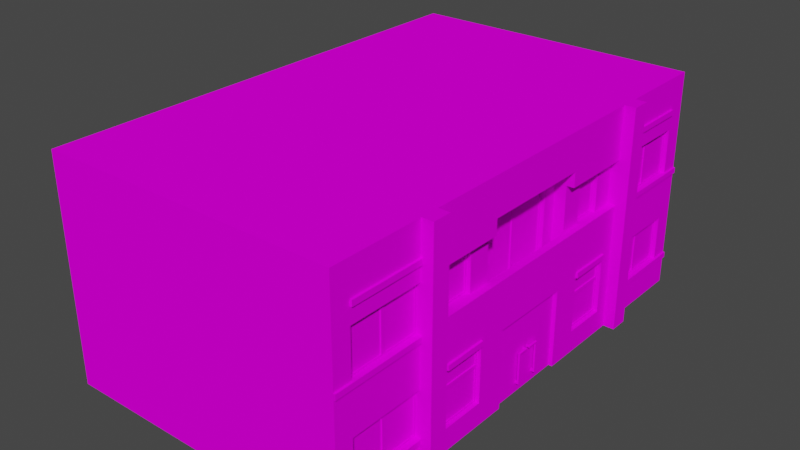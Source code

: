 # Source: house8_3.blend  (saved by Blender 2.92.15; exported with 4.5.12 LTS)
import bpy
from mathutils import Matrix  # noqa: F401  (used for matrix-valued properties, if any)

bpy.ops.wm.read_factory_settings(use_empty=True)
scene = bpy.context.scene
scene.name = 'Scene'

# ---- collections
col_collection = bpy.data.collections.new('Collection'); scene.collection.children.link(col_collection)

# ---- images (referenced by path relative to the original .blend; pixels are not part of the script)
import os
ASSET_DIR = os.environ.get("B2B_ASSET_DIR", "")  # directory of the original .blend (textures are referenced by path, not embedded)
HERE = os.path.dirname(os.path.abspath(__file__))  # packed textures are extracted next to this script under _unpacked/

def load_image(name, relpath, width, height, colorspace="sRGB"):
    """Load a texture the original file referenced (path relative to the .blend, or extracted next to this script)."""
    p = next((c for c in (os.path.join(HERE, relpath), os.path.join(ASSET_DIR, relpath)) if relpath and os.path.exists(c)), "")
    if p:
        img = bpy.data.images.load(p, check_existing=True)
        img.name = name
    else:  # same state as the original file: an image datablock whose file is absent (Cycles renders it pink)
        img = bpy.data.images.new(name, width, height)
        img.source = "FILE"
        img.filepath = "//" + (relpath or name)
    img.colorspace_settings.name = colorspace
    return img
img_miamiatlas_png_002 = load_image('MiamiAtlas.png.002', 'MiamiAtlas.png', 1024, 1024, 'sRGB')

# ---- materials (node trees are filled in below, after node groups)
mat_material = bpy.data.materials.new('Material')
mat_material.alpha_threshold = 0.0
mat_material.use_transparent_shadow = False
mat_material.line_color = (0.0, 0.0, 0.0, 1.0)
mat_house8 = bpy.data.materials.new('house8')
mat_house8.use_backface_culling = True
mat_house8.use_transparent_shadow = False

# ---- material node trees
mat_material.use_nodes = True; mat_material.node_tree.nodes.clear()
_N = mat_material.node_tree.nodes; _L = mat_material.node_tree.links
n0 = _N.new('ShaderNodeOutputMaterial'); n0.name = 'Material Output'; n0.location = (300, 300)
n1 = _N.new('ShaderNodeBsdfPrincipled'); n1.name = 'Principled BSDF'; n1.location = (10, 300)
n1.distribution = 'GGX'
n1.subsurface_method = 'BURLEY'
n1.inputs[2].default_value = 0.4
n1.inputs[3].default_value = 1.45
n1.inputs[13].default_value = 0.0
n1.inputs[27].default_value = (0.0, 0.0, 0.0, 1.0)
n1.inputs[28].default_value = 1.0
_L.new(n1.outputs[0], n0.inputs[0])
n0.is_active_output = True
mat_house8.use_nodes = True; mat_house8.node_tree.nodes.clear()
_N = mat_house8.node_tree.nodes; _L = mat_house8.node_tree.links
n0 = _N.new('ShaderNodeBsdfPrincipled'); n0.name = 'Principled BSDF'; n0.location = (10, 300)
n0.distribution = 'GGX'
n0.subsurface_method = 'BURLEY'
n0.inputs[3].default_value = 1.45
n0.inputs[13].default_value = 0.0
n0.inputs[27].default_value = (0.0, 0.0, 0.0, 1.0)
n0.inputs[28].default_value = 1.0
n1 = _N.new('ShaderNodeOutputMaterial'); n1.name = 'Material Output'; n1.location = (300, 300)
n2 = _N.new('ShaderNodeTexImage'); n2.name = 'Image Texture'; n2.location = (-355, 229)
n2.image = img_miamiatlas_png_002
_L.new(n0.outputs[0], n1.inputs[0])
_L.new(n2.outputs[0], n0.inputs[0])
n1.is_active_output = True

# ---- world
world_world = bpy.data.worlds.new('World'); scene.world = world_world
world_world.use_nodes = True; world_world.node_tree.nodes.clear()
_N = world_world.node_tree.nodes; _L = world_world.node_tree.links
n0 = _N.new('ShaderNodeOutputWorld'); n0.name = 'World Output'; n0.location = (300, 300)
n1 = _N.new('ShaderNodeBackground'); n1.name = 'Background'; n1.location = (10, 300)
n1.inputs[0].default_value = (0.05088, 0.05088, 0.05088, 1.0)
_L.new(n1.outputs[0], n0.inputs[0])
n0.is_active_output = True
world_world.color = (0.05088, 0.05088, 0.05088)
world_world.use_sun_shadow = False
world_world.sun_shadow_jitter_overblur = 0.0

# ---- meshes
me_cube = bpy.data.meshes.new('Cube')
me_cube.from_pydata([(-2.972e-07, 3.4, 2.5), (-1.146e-14, 1.311e-07, 3.0), (-2.972e-07, 3.4, 0.5), (0.0, 0.0, 0.0), (8.0, 2.5, 3.0), (8.0, 8.305e-07, 3.0), (8.0, 2.5, -1.093e-07), (8.0, 6.994e-07, 0.0), (-1.911e-14, 2.186e-07, 5.0), (8.0, 9.179e-07, 5.0), (-1.836e-07, 2.1, 4.6), (8.0, 2.5, 5.0), (-3.057e-14, 3.497e-07, 8.0), (8.0, 1.049e-06, 8.0), (-1.836e-07, 2.1, 8.4), (8.0, 2.5, 8.0), (-3.821e-14, 4.371e-07, 10.0), (8.0, 1.136e-06, 10.0), (-2.972e-07, 3.4, 10.5), (8.0, 2.5, 10.0), (-4.968e-14, 5.682e-07, 13.0), (8.0, 1.268e-06, 13.0), (-2.972e-07, 3.4, 12.5), (8.0, 2.5, 13.0), (-4.021e-07, 4.6, 0.5), (8.0, 5.0, -2.186e-07), (-4.021e-07, 4.6, 2.5), (8.0, 5.0, 3.0), (8.0, 5.0, 5.0), (8.0, 5.0, 8.0), (8.0, 5.0, 10.0), (-4.021e-07, 4.6, 10.5), (8.0, 5.0, 13.0), (-4.021e-07, 4.6, 12.5), (-5.245e-07, 6.0, -2.623e-07), (8.0, 6.0, -2.623e-07), (-5.245e-07, 6.0, 3.0), (8.0, 6.0, 3.0), (8.0, 6.0, 5.0), (-5.245e-07, 6.0, 5.0), (8.0, 6.0, 8.0), (-5.245e-07, 6.0, 8.0), (8.0, 6.0, 10.0), (-5.245e-07, 6.0, 10.0), (8.0, 6.0, 13.0), (-5.245e-07, 6.0, 13.0), (-9.553e-15, 1.093e-07, 2.5), (-5.245e-07, 6.0, 2.5), (-1.146e-14, 1.311e-07, 3.0), (-5.245e-07, 6.0, 3.0), (-0.3, 8.305e-08, 2.5), (-0.3, 6.0, 2.5), (-0.3, 1.049e-07, 3.0), (-0.3, 6.0, 3.0), (-3.821e-14, 4.371e-07, 10.0), (-5.245e-07, 6.0, 10.0), (-4.012e-14, 4.59e-07, 10.5), (-5.245e-07, 6.0, 10.5), (-0.3, 4.109e-07, 10.0), (-0.3, 6.0, 10.0), (-0.3, 4.327e-07, 10.5), (-0.3, 6.0, 10.5), (-1.836e-07, 2.1, 2.5), (-1.836e-07, 2.1, 0.5), (-4.371e-07, 5.0, -2.186e-07), (-1.836e-07, 2.1, 3.4), (-2.186e-07, 2.5, -1.093e-07), (-7.868e-08, 0.9, 2.5), (-7.868e-08, 0.9, 0.5), (-1.836e-07, 2.1, 10.5), (-1.836e-07, 2.1, 12.5), (-4.371e-07, 5.0, 13.0), (-1.836e-07, 2.1, 9.6), (-2.186e-07, 2.5, 13.0), (-7.868e-08, 0.9, 10.5), (-7.868e-08, 0.9, 12.5), (-5.245e-08, 0.6, 8.4), (-5.245e-08, 0.6, 9.6), (-5.245e-08, 0.6, 3.4), (-5.245e-08, 0.6, 4.6), (-2.186e-07, 2.5, 3.0), (-1.836e-07, 2.1, 5.4), (-4.371e-07, 5.0, 3.0), (-4.371e-07, 5.0, 5.0), (-1.836e-07, 2.1, 7.6), (-2.186e-07, 2.5, 10.0), (-4.371e-07, 5.0, 8.0), (-4.371e-07, 5.0, 10.0), (0.5, 2.9, 5.4), (0.5, 2.9, 7.6), (0.5, 4.6, 5.4), (0.5, 4.6, 7.6), (-2.186e-07, 2.5, 5.0), (-2.186e-07, 2.5, 8.0), (-1.803e-14, 2.062e-07, 5.4), (-2.644e-14, 3.024e-07, 7.6), (0.2, 2.5, 3.0), (0.2, 2.5, 5.0), (0.2, 5.0, 3.0), (0.2, 5.0, 5.0), (0.2, 2.5, 8.0), (0.2, 2.5, 10.0), (0.2, 5.0, 8.0), (0.2, 5.0, 10.0), (0.2, 3.4, 3.6), (0.2, 3.4, 4.4), (0.2, 4.6, 3.6), (0.2, 4.6, 4.4), (0.2, 3.4, 8.6), (0.2, 3.4, 9.4), (0.2, 4.6, 8.6), (0.2, 4.6, 9.4), (0.2, 3.4, 3.0), (0.2, 3.4, 10.0), (-2.186e-07, 2.5, 3.0), (-2.972e-07, 3.4, 3.0), (-2.186e-07, 2.5, 10.0), (-2.972e-07, 3.4, 10.0), (-2.186e-07, 2.5, 8.0), (0.2, 2.5, 8.0), (-4.021e-07, 4.6, 3.0), (-4.371e-07, 5.0, 3.0), (-4.021e-07, 4.6, 5.0), (-4.371e-07, 5.0, 5.0), (-4.021e-07, 4.6, 8.0), (-4.371e-07, 5.0, 8.0), (-4.021e-07, 4.6, 10.0), (-4.371e-07, 5.0, 10.0), (0.2, 4.6, 3.0), (0.2, 4.6, 5.0), (0.2, 5.0, 5.0), (0.2, 4.6, 8.0), (0.2, 5.0, 8.0), (0.2, 4.6, 10.0), (0.1, 0.95, 0.55), (0.5, 2.5, 5.0), (0.5, 2.5, 8.0), (0.5, 5.0, 5.0), (0.5, 5.0, 8.0), (0.1, 0.95, 2.45), (0.1, 0.65, 4.55), (0.1, 0.65, 3.45), (0.1, 3.111e-07, 7.6), (0.1, 2.15e-07, 5.4), (0.1, 0.65, 9.55), (0.1, 0.65, 8.45), (0.1, 0.95, 10.55), (0.1, 0.95, 12.45), (0.1, 3.45, 2.45), (0.1, 3.45, 0.55), (0.1, 4.55, 2.45), (0.1, 4.55, 0.55), (0.1, 2.05, 2.45), (0.1, 2.05, 0.55), (0.1, 3.45, 10.55), (0.1, 3.45, 12.45), (0.1, 4.55, 10.55), (0.1, 4.55, 12.45), (0.1, 2.05, 10.55), (0.1, 2.05, 12.45), (0.1, 2.05, 8.45), (0.1, 2.05, 9.55), (0.1, 2.05, 3.45), (0.1, 2.05, 4.55), (0.1, 2.1, 5.4), (0.1, 2.1, 7.6), (0.3, 3.45, 3.65), (0.3, 3.45, 4.35), (0.3, 4.55, 3.65), (0.3, 4.55, 4.35), (0.3, 3.45, 8.65), (0.3, 3.45, 9.35), (0.3, 4.55, 8.65), (0.3, 4.55, 9.35), (0.6, 2.95, 5.45), (0.6, 2.95, 7.55), (0.6, 4.55, 5.45), (0.6, 4.55, 7.55), (0.1, 0.9, 0.5), (0.1, 0.9, 2.5), (0.1, 0.6, 4.6), (0.1, 0.6, 3.4), (0.1, 0.6, 9.6), (0.1, 0.6, 8.4), (0.1, 0.9, 10.5), (0.1, 0.9, 12.5), (0.1, 3.4, 2.5), (0.1, 3.4, 0.5), (0.1, 4.6, 2.5), (0.1, 4.6, 0.5), (0.1, 2.1, 2.5), (0.1, 2.1, 0.5), (0.1, 3.4, 10.5), (0.1, 3.4, 12.5), (0.1, 4.6, 10.5), (0.1, 4.6, 12.5), (0.1, 2.1, 10.5), (0.1, 2.1, 12.5), (0.1, 2.1, 8.4), (0.1, 2.1, 9.6), (0.1, 2.1, 3.4), (0.1, 2.1, 4.6), (0.3, 3.4, 3.6), (0.3, 3.4, 4.4), (0.3, 4.6, 3.6), (0.3, 4.6, 4.4), (0.3, 3.4, 8.6), (0.3, 3.4, 9.4), (0.3, 4.6, 8.6), (0.3, 4.6, 9.4), (0.6, 2.9, 5.4), (0.6, 2.9, 7.6), (0.6, 4.6, 5.4), (0.6, 4.6, 7.6), (0.125, 0.95, 0.55), (0.125, 0.95, 2.45), (0.125, 0.65, 4.55), (0.125, 0.65, 3.45), (0.125, 0.65, 9.55), (0.125, 0.65, 8.45), (0.125, 0.95, 10.55), (0.125, 0.95, 12.45), (0.125, 3.45, 2.45), (0.125, 3.45, 0.55), (0.125, 4.55, 2.45), (0.125, 4.55, 0.55), (0.125, 2.05, 2.45), (0.125, 2.05, 0.55), (0.125, 3.45, 10.55), (0.125, 3.45, 12.45), (0.125, 4.55, 10.55), (0.125, 4.55, 12.45), (0.125, 2.05, 10.55), (0.125, 2.05, 12.45), (0.125, 2.05, 8.45), (0.125, 2.05, 9.55), (0.125, 2.05, 3.45), (0.125, 2.05, 4.55), (0.325, 3.45, 3.65), (0.325, 3.45, 4.35), (0.325, 4.55, 3.65), (0.325, 4.55, 4.35), (0.325, 3.45, 8.65), (0.325, 3.45, 9.35), (0.325, 4.55, 8.65), (0.325, 4.55, 9.35), (0.625, 2.95, 5.45), (0.625, 2.95, 7.55), (0.625, 4.55, 5.45), (0.625, 4.55, 7.55), (0.1, 3.111e-07, 7.6), (0.1, 2.15e-07, 5.4), (0.1, 2.1, 5.4), (0.1, 2.1, 7.6), (0.1, 2.631e-07, 6.5), (0.1, 2.1, 6.5), (0.1, 0.5, 7.4), (0.1, 0.5, 6.7), (0.1, 1.9, 7.4), (0.1, 1.9, 6.7), (0.1, 0.5, 6.3), (0.1, 0.5, 5.6), (0.1, 1.9, 5.6), (0.1, 1.9, 6.3), (0.125, 0.95, 1.45), (0.125, 2.05, 1.45), (0.125, 0.95, 1.55), (0.125, 2.05, 1.55), (0.1, 0.95, 1.45), (0.1, 2.05, 1.45), (0.1, 0.95, 1.55), (0.1, 2.05, 1.55), (0.125, 3.45, 1.45), (0.125, 4.55, 1.45), (0.125, 3.45, 1.55), (0.125, 4.55, 1.55), (0.1, 3.45, 1.45), (0.1, 4.55, 1.45), (0.1, 3.45, 1.55), (0.1, 4.55, 1.55), (0.125, 0.95, 11.45), (0.125, 2.05, 11.45), (0.125, 0.95, 11.55), (0.125, 2.05, 11.55), (0.1, 0.95, 11.45), (0.1, 2.05, 11.45), (0.1, 0.95, 11.55), (0.1, 2.05, 11.55), (0.125, 3.45, 11.45), (0.125, 4.55, 11.45), (0.125, 3.45, 11.55), (0.125, 4.55, 11.55), (0.1, 3.45, 11.45), (0.1, 4.55, 11.45), (0.1, 3.45, 11.55), (0.1, 4.55, 11.55), (0.1, 1.5, 3.45), (0.1, 1.5, 4.55), (0.125, 1.5, 3.45), (0.125, 1.5, 4.55), (0.1, 1.6, 3.45), (0.1, 1.6, 4.55), (0.125, 1.6, 3.45), (0.125, 1.6, 4.55), (0.1, 1.5, 8.45), (0.1, 1.5, 9.55), (0.125, 1.5, 8.45), (0.125, 1.5, 9.55), (0.1, 1.6, 8.45), (0.1, 1.6, 9.55), (0.125, 1.6, 8.45), (0.125, 1.6, 9.55), (0.625, 2.95, 6.45), (0.625, 4.55, 6.45), (0.625, 2.95, 6.55), (0.625, 4.55, 6.55), (0.6, 2.95, 6.45), (0.6, 4.55, 6.45), (0.6, 2.95, 6.55), (0.6, 4.55, 6.55), (-2.841e-07, 3.25, -1.421e-07), (-2.972e-07, 3.4, -1.486e-07), (-2.841e-07, 3.25, 2.5), (-2.972e-07, 3.4, 2.5), (-0.05, 3.25, -1.421e-07), (-0.05, 3.4, -1.486e-07), (-0.05, 3.25, 2.5), (-0.05, 3.4, 2.5), (-6.557e-08, 0.75, -3.278e-08), (-7.868e-08, 0.9, -3.934e-08), (-6.557e-08, 0.75, 2.5), (-7.868e-08, 0.9, 2.5), (-0.05, 0.75, -3.278e-08), (-0.05, 0.9, -3.934e-08), (-0.05, 0.75, 2.5), (-0.05, 0.9, 2.5), (-2.841e-07, 3.25, 10.5), (-2.972e-07, 3.4, 10.5), (-2.841e-07, 3.25, 13.0), (-2.972e-07, 3.4, 13.0), (-0.05, 3.25, 10.5), (-0.05, 3.4, 10.5), (-0.05, 3.25, 13.0), (-0.05, 3.4, 13.0), (-6.557e-08, 0.75, 10.5), (-7.868e-08, 0.9, 10.5), (-6.557e-08, 0.75, 13.0), (-7.868e-08, 0.9, 13.0), (-0.05, 0.75, 10.5), (-0.05, 0.9, 10.5), (-0.05, 0.75, 13.0), (-0.05, 0.9, 13.0), (-4.371e-07, 5.0, 0.5), (-4.502e-07, 5.15, 0.5), (-4.371e-07, 5.0, 2.5), (-4.502e-07, 5.15, 2.5), (-0.05, 5.0, 0.5), (-0.05, 5.15, 0.5), (-0.05, 5.0, 2.5), (-0.05, 5.15, 2.5), (-4.371e-07, 5.0, 10.5), (-4.502e-07, 5.15, 10.5), (-4.371e-07, 5.0, 12.5), (-4.502e-07, 5.15, 12.5), (-0.05, 5.0, 10.5), (-0.05, 5.15, 10.5), (-0.05, 5.0, 12.5), (-0.05, 5.15, 12.5), (-1.836e-07, 2.1, 3.4), (-1.967e-07, 2.25, 3.4), (-1.836e-07, 2.1, 4.6), (-1.967e-07, 2.25, 4.6), (-0.05, 2.1, 3.4), (-0.05, 2.25, 3.4), (-0.05, 2.1, 4.6), (-0.05, 2.25, 4.6), (-1.836e-07, 2.1, 8.4), (-1.967e-07, 2.25, 8.4), (-1.836e-07, 2.1, 9.6), (-1.967e-07, 2.25, 9.6), (-0.05, 2.1, 8.4), (-0.05, 2.25, 8.4), (-0.05, 2.1, 9.6), (-0.05, 2.25, 9.6), (0.05, 0.25, 6.15), (0.05, 1.1, 6.15), (0.05, 0.25, 6.2), (0.05, 1.1, 6.2), (-3.303e-08, 0.25, 6.15), (-1.073e-07, 1.1, 6.15), (-3.303e-08, 0.25, 6.2), (-1.073e-07, 1.1, 6.2), (0.05, 1.055, 6.15), (0.05, 1.055, 6.2), (-1.034e-07, 1.055, 6.2), (-1.034e-07, 1.055, 6.15), (0.05, 1.1, 6.45), (-1.073e-07, 1.1, 6.45), (0.05, 1.055, 6.45), (-1.034e-07, 1.055, 6.45), (0.05, 0.3025, 6.2), (-3.762e-08, 0.3025, 6.2), (-3.762e-08, 0.3025, 6.15), (0.05, 0.3025, 6.15), (0.05, 1.1, 6.405), (0.05, 1.055, 6.405), (-1.034e-07, 1.055, 6.405), (-1.073e-07, 1.1, 6.405), (0.1, 0.25, 6.2), (0.1, 0.25, 6.15), (0.1, 0.3025, 6.2), (0.1, 1.1, 6.45), (0.1, 1.055, 6.45), (0.1, 1.1, 6.405), (0.1, 0.3025, 6.15), (0.1, 1.055, 6.405), (0.05, 0.25, 6.849), (0.05, 1.1, 6.849), (0.05, 0.25, 6.799), (0.05, 1.1, 6.799), (-3.303e-08, 0.25, 6.849), (-1.073e-07, 1.1, 6.849), (-3.303e-08, 0.25, 6.799), (-1.073e-07, 1.1, 6.799), (0.05, 1.055, 6.849), (0.05, 1.055, 6.799), (-1.034e-07, 1.055, 6.799), (-1.034e-07, 1.055, 6.849), (0.05, 1.1, 6.549), (-1.073e-07, 1.1, 6.549), (0.05, 1.055, 6.549), (-1.034e-07, 1.055, 6.549), (0.05, 0.3025, 6.799), (-3.762e-08, 0.3025, 6.799), (-3.762e-08, 0.3025, 6.849), (0.05, 0.3025, 6.849), (0.05, 1.1, 6.594), (0.05, 1.055, 6.594), (-1.034e-07, 1.055, 6.594), (-1.073e-07, 1.1, 6.594), (0.1, 0.25, 6.799), (0.1, 0.25, 6.849), (0.1, 0.3025, 6.799), (0.1, 1.1, 6.549), (0.1, 1.055, 6.549), (0.1, 1.1, 6.594), (0.1, 0.3025, 6.849), (0.1, 1.055, 6.594)], [(119, 118)], [(6, 66, 64, 25), (3, 66, 6, 7), (7, 6, 4, 5), (72, 14, 198, 199), (5, 4, 11, 9), (9, 11, 15, 13), (67, 62, 190, 179), (104, 105, 203, 202), (61, 57, 55, 59), (58, 59, 55, 54), (11, 4, 27, 28), (88, 89, 211, 210), (4, 6, 25, 27), (77, 72, 199, 182), (13, 15, 19, 17), (21, 23, 73, 20), (31, 18, 192, 194), (17, 19, 23, 21), (60, 61, 59, 58), (25, 64, 34, 35), (71, 32, 44, 45), (82, 83, 39, 36), (83, 86, 41, 39), (27, 25, 35, 37), (23, 19, 30, 32), (15, 11, 28, 29), (110, 108, 206, 208), (19, 15, 29, 30), (73, 23, 32, 71), (36, 37, 35, 34), (37, 36, 39, 38), (38, 39, 41, 40), (42, 43, 45, 44), (40, 41, 43, 42), (87, 71, 45, 43), (86, 87, 43, 41), (64, 82, 36, 34), (29, 28, 38, 40), (32, 30, 42, 44), (28, 27, 37, 38), (30, 29, 40, 42), (48, 49, 53, 52), (52, 53, 51, 50), (50, 51, 47, 46), (56, 57, 61, 60), (53, 49, 47, 51), (0, 2, 66, 80), (24, 26, 82, 64), (2, 24, 64, 66), (68, 63, 66, 3), (63, 62, 80, 66), (67, 68, 3, 1), (22, 18, 85, 73), (31, 33, 71, 87), (33, 22, 73, 71), (70, 75, 20, 73), (69, 70, 73, 85), (75, 74, 16, 20), (76, 14, 93, 12), (72, 77, 16, 85), (77, 76, 12, 16), (14, 72, 85, 93), (78, 65, 80, 1), (10, 79, 8, 92), (79, 78, 1, 8), (65, 10, 92, 80), (117, 113, 112, 115), (82, 80, 96, 98), (85, 87, 103, 101), (97, 135, 137, 99), (14, 76, 183, 198), (86, 83, 137, 138), (138, 136, 100, 102), (92, 93, 136, 135), (94, 81, 92, 8), (84, 95, 12, 93), (81, 84, 93, 92), (22, 33, 195, 193), (109, 111, 209, 207), (104, 106, 98, 96), (107, 105, 97, 99), (116, 117, 115, 114), (111, 109, 101, 103), (108, 110, 102, 100), (122, 123, 121, 120), (126, 127, 125, 124), (123, 122, 129, 130), (126, 124, 131, 133), (122, 120, 128, 129), (124, 125, 132, 131), (89, 88, 135, 136), (88, 90, 137, 135), (90, 91, 138, 137), (91, 89, 136, 138), (144, 161, 235, 218), (174, 175, 247, 246), (148, 150, 224, 222), (262, 261, 260, 263), (160, 145, 219, 234), (172, 170, 242, 244), (149, 148, 222, 223), (159, 158, 232, 233), (171, 173, 245, 243), (146, 147, 221, 220), (68, 67, 179, 178), (90, 88, 210, 212), (106, 104, 202, 204), (63, 68, 178, 191), (81, 94, 143, 164), (91, 90, 212, 213), (105, 107, 205, 203), (62, 63, 191, 190), (95, 84, 165, 142), (69, 74, 184, 196), (89, 91, 213, 211), (107, 106, 204, 205), (84, 81, 164, 165), (75, 70, 197, 185), (74, 75, 185, 184), (70, 69, 196, 197), (65, 78, 181, 200), (2, 0, 186, 187), (79, 10, 201, 180), (0, 26, 188, 186), (78, 79, 180, 181), (26, 24, 189, 188), (108, 109, 207, 206), (18, 22, 193, 192), (10, 65, 200, 201), (24, 2, 187, 189), (76, 77, 182, 183), (111, 110, 208, 209), (33, 31, 194, 195), (139, 134, 178, 179), (140, 141, 181, 180), (144, 145, 183, 182), (147, 146, 184, 185), (148, 149, 187, 186), (150, 148, 186, 188), (151, 150, 188, 189), (149, 151, 189, 187), (152, 139, 179, 190), (134, 153, 191, 178), (153, 152, 190, 191), (155, 154, 192, 193), (156, 157, 195, 194), (157, 155, 193, 195), (154, 156, 194, 192), (146, 158, 196, 184), (159, 147, 185, 197), (158, 159, 197, 196), (145, 160, 198, 183), (161, 144, 182, 199), (160, 161, 199, 198), (141, 162, 200, 181), (163, 140, 180, 201), (162, 163, 201, 200), (167, 166, 202, 203), (166, 168, 204, 202), (169, 167, 203, 205), (168, 169, 205, 204), (171, 170, 206, 207), (172, 173, 209, 208), (173, 171, 207, 209), (170, 172, 208, 206), (175, 174, 210, 211), (174, 176, 212, 210), (176, 177, 213, 212), (177, 175, 211, 213), (215, 226, 227, 214), (228, 229, 231, 230), (236, 217, 216, 237), (234, 219, 218, 235), (232, 220, 221, 233), (223, 222, 224, 225), (246, 247, 249, 248), (238, 239, 241, 240), (242, 243, 245, 244), (150, 151, 225, 224), (176, 174, 246, 248), (161, 160, 234, 235), (151, 149, 223, 225), (177, 176, 248, 249), (162, 141, 217, 236), (139, 152, 226, 215), (175, 177, 249, 247), (140, 163, 237, 216), (153, 134, 214, 227), (163, 162, 236, 237), (152, 153, 227, 226), (166, 167, 239, 238), (154, 155, 229, 228), (168, 166, 238, 240), (157, 156, 230, 231), (167, 169, 241, 239), (155, 157, 231, 229), (134, 139, 215, 214), (169, 168, 240, 241), (156, 154, 228, 230), (141, 140, 216, 217), (170, 171, 243, 242), (158, 146, 220, 232), (145, 144, 218, 219), (173, 172, 244, 245), (147, 159, 233, 221), (259, 257, 256, 258), (256, 257, 254, 250), (258, 256, 250, 253), (259, 258, 253, 255), (257, 259, 255, 254), (260, 261, 251, 254), (261, 262, 252, 251), (262, 263, 255, 252), (263, 260, 254, 255), (266, 267, 271, 270), (270, 271, 269, 268), (268, 269, 265, 264), (274, 275, 279, 278), (278, 279, 277, 276), (276, 277, 273, 272), (282, 283, 287, 286), (286, 287, 285, 284), (284, 285, 281, 280), (290, 291, 295, 294), (294, 295, 293, 292), (292, 293, 289, 288), (297, 296, 298, 299), (296, 297, 301, 300), (300, 301, 303, 302), (305, 304, 306, 307), (304, 305, 309, 308), (308, 309, 311, 310), (314, 315, 319, 318), (318, 319, 317, 316), (316, 317, 313, 312), (326, 327, 325, 324), (322, 326, 324, 320), (327, 323, 321, 325), (325, 321, 320, 324), (334, 335, 333, 332), (330, 334, 332, 328), (335, 331, 329, 333), (333, 329, 328, 332), (342, 343, 341, 340), (338, 342, 340, 336), (343, 339, 337, 341), (350, 351, 349, 348), (346, 350, 348, 344), (351, 347, 345, 349), (342, 338, 339, 343), (350, 346, 347, 351), (358, 359, 357, 356), (354, 358, 356, 352), (359, 355, 353, 357), (357, 353, 352, 356), (366, 367, 365, 364), (362, 366, 364, 360), (367, 363, 361, 365), (366, 362, 363, 367), (374, 375, 373, 372), (370, 374, 372, 368), (375, 371, 369, 373), (374, 370, 371, 375), (373, 369, 368, 372), (382, 383, 381, 380), (378, 382, 380, 376), (383, 379, 377, 381), (382, 378, 379, 383), (381, 377, 376, 380), (392, 385, 387, 393), (403, 400, 410, 414), (394, 391, 389, 395), (395, 389, 385, 392), (386, 390, 388, 384), (391, 387, 385, 389), (402, 395, 392, 403), (401, 394, 395, 402), (400, 393, 394, 401), (403, 392, 393, 400), (398, 396, 397, 399), (406, 405, 398, 399), (404, 407, 397, 396), (407, 406, 399, 397), (405, 404, 413, 415), (386, 400, 401, 390), (390, 401, 402, 388), (388, 402, 403, 384), (391, 394, 406, 407), (387, 391, 407, 404), (394, 393, 405, 406), (393, 387, 404, 405), (396, 398, 412, 411), (398, 405, 415, 412), (404, 396, 411, 413), (386, 384, 409, 408), (384, 403, 414, 409), (400, 386, 408, 410), (424, 425, 419, 417), (435, 446, 442, 432), (426, 427, 421, 423), (427, 424, 417, 421), (418, 416, 420, 422), (423, 421, 417, 419), (434, 435, 424, 427), (433, 434, 427, 426), (432, 433, 426, 425), (435, 432, 425, 424), (430, 431, 429, 428), (438, 431, 430, 437), (436, 428, 429, 439), (439, 429, 431, 438), (437, 447, 445, 436), (418, 422, 433, 432), (422, 420, 434, 433), (420, 416, 435, 434), (423, 439, 438, 426), (419, 436, 439, 423), (426, 438, 437, 425), (425, 437, 436, 419), (428, 443, 444, 430), (430, 444, 447, 437), (436, 445, 443, 428), (418, 440, 441, 416), (416, 441, 446, 435), (432, 442, 440, 418)])
me_cube.polygons.foreach_set('material_index', [1, 1, 1, 1, 1, 1, 1, 1, 1, 1, 1, 1, 1, 1, 1, 1, 1, 1, 1, 1, 1, 1, 1, 1, 1, 1, 1, 1, 1, 1, 1, 1, 1, 1, 1, 1, 1, 1, 1, 1, 1, 1, 1, 1, 1, 1, 1, 1, 1, 1, 1, 1, 1, 1, 1, 1, 1, 1, 1, 1, 1, 1, 1, 1, 1, 1, 1, 1, 1, 1, 1, 1, 1, 1, 1, 1, 1, 1, 1, 1, 1, 1, 1, 1, 1, 1, 1, 1, 1, 1, 1, 1, 1, 1, 1, 1, 1, 1, 1, 1, 1, 1, 1, 1, 1, 1, 1, 1, 1, 1, 1, 1, 1, 1, 1, 1, 1, 1, 1, 1, 1, 1, 1, 1, 1, 1, 1, 1, 1, 1, 1, 1, 1, 1, 1, 1, 1, 1, 1, 1, 1, 1, 1, 1, 1, 1, 1, 1, 1, 1, 1, 1, 1, 1, 1, 1, 1, 1, 1, 1, 1, 1, 1, 1, 1, 1, 1, 1, 1, 1, 1, 1, 1, 1, 1, 1, 1, 1, 1, 1, 1, 1, 1, 1, 1, 1, 1, 1, 1, 1, 1, 1, 1, 1, 1, 1, 1, 1, 1, 1, 1, 1, 1, 1, 1, 1, 1, 1, 1, 1, 1, 1, 1, 1, 1, 1, 1, 1, 1, 1, 1, 1, 1, 1, 1, 1, 1, 1, 1, 1, 1, 1, 1, 1, 1, 1, 1, 1, 1, 1, 1, 1, 1, 1, 1, 1, 1, 1, 1, 1, 1, 1, 1, 1, 1, 1, 1, 1, 1, 1, 1, 1, 1, 1, 1, 1, 1, 1, 1, 1, 1, 1, 1, 1, 1, 1, 1, 1, 1, 1, 1, 1, 1, 1, 1, 1, 1, 1, 1, 1, 1, 1, 1, 1, 1, 1, 1, 1, 1, 1, 1, 1, 1, 1, 1, 1, 1, 1, 1, 1, 1, 1, 1, 1, 1, 1, 1, 1, 1, 1, 1, 1, 1, 1, 1])
_uv = me_cube.uv_layers.new(name='UVMap')
_uv.uv.foreach_set('vector', [0.09373, 0.3092, 0.09373, 0.3393, 0.08435, 0.3393, 0.08435, 0.3092, 0.1031, 0.3393, 0.09373, 0.3393, 0.09373, 0.3092, 0.1031, 0.3092, 0.05807, 0.328, 0.04869, 0.328, 0.04869, 0.3167, 0.05807, 0.3167, 0.07084, 0.3374, 0.07084, 0.3419, 0.07046, 0.3419, 0.07046, 0.3374, 0.05807, 0.3167, 0.04869, 0.3167, 0.04869, 0.3092, 0.05807, 0.3092, 0.05807, 0.3092, 0.04869, 0.3092, 0.04869, 0.298, 0.05807, 0.298, 0.07647, 0.3374, 0.07647, 0.3419, 0.07609, 0.3419, 0.07609, 0.3374, 0.04644, 0.3423, 0.04644, 0.3393, 0.04681, 0.3393, 0.04681, 0.3423, 0.06404, 0.6844, 0.06516, 0.6844, 0.06516, 0.6862, 0.06404, 0.6862, 0.1012, 0.6525, 0.1012, 0.675, 0.1001, 0.675, 0.1001, 0.6525, 0.04869, 0.3092, 0.04869, 0.3167, 0.0393, 0.3167, 0.0393, 0.3092, 0.07309, 0.3438, 0.07309, 0.3355, 0.07346, 0.3355, 0.07346, 0.3438, 0.04869, 0.3167, 0.04869, 0.328, 0.0393, 0.328, 0.0393, 0.3167, 0.06445, 0.3374, 0.06445, 0.343, 0.06408, 0.343, 0.06408, 0.3374, 0.05807, 0.298, 0.04869, 0.298, 0.04869, 0.2905, 0.05807, 0.2905, 0.1031, 0.3092, 0.09373, 0.3092, 0.09373, 0.2792, 0.1031, 0.2792, 0.07834, 0.3419, 0.07834, 0.3374, 0.07872, 0.3374, 0.07872, 0.3419, 0.05807, 0.2905, 0.04869, 0.2905, 0.04869, 0.2792, 0.05807, 0.2792, 0.1001, 0.6525, 0.1001, 0.675, 0.0982, 0.675, 0.0982, 0.6525, 0.08435, 0.3092, 0.08435, 0.3393, 0.0806, 0.3393, 0.0806, 0.3092, 0.08435, 0.2792, 0.08435, 0.3092, 0.0806, 0.3092, 0.0806, 0.2792, 0.06183, 0.2905, 0.06183, 0.298, 0.05807, 0.298, 0.05807, 0.2905, 0.06183, 0.298, 0.06183, 0.3092, 0.05807, 0.3092, 0.05807, 0.298, 0.0393, 0.3167, 0.0393, 0.328, 0.03555, 0.328, 0.03555, 0.3167, 0.04869, 0.2792, 0.04869, 0.2905, 0.0393, 0.2905, 0.0393, 0.2792, 0.04869, 0.298, 0.04869, 0.3092, 0.0393, 0.3092, 0.0393, 0.298, 0.07121, 0.3419, 0.07121, 0.3374, 0.07159, 0.3374, 0.07159, 0.3419, 0.04869, 0.2905, 0.04869, 0.298, 0.0393, 0.298, 0.0393, 0.2905, 0.09373, 0.2792, 0.09373, 0.3092, 0.08435, 0.3092, 0.08435, 0.2792, 0.8837, 0.8798, 0.9952, 0.8798, 0.9952, 0.9913, 0.8837, 0.9913, 0.9952, 0.8798, 0.8837, 0.8798, 0.8837, 0.8798, 0.9952, 0.8798, 0.9952, 0.8798, 0.8837, 0.8798, 0.8837, 0.8798, 0.9952, 0.8798, 0.9952, 0.8798, 0.8837, 0.8798, 0.8837, 0.8798, 0.9952, 0.8798, 0.9952, 0.8798, 0.8837, 0.8798, 0.8837, 0.8798, 0.9952, 0.8798, 0.06183, 0.3167, 0.06183, 0.328, 0.05807, 0.328, 0.05807, 0.3167, 0.06183, 0.3092, 0.06183, 0.3167, 0.05807, 0.3167, 0.05807, 0.3092, 0.06183, 0.2792, 0.06183, 0.2905, 0.05807, 0.2905, 0.05807, 0.2792, 0.0393, 0.298, 0.0393, 0.3092, 0.03555, 0.3092, 0.03555, 0.298, 0.0393, 0.2792, 0.0393, 0.2905, 0.03555, 0.2905, 0.03555, 0.2792, 0.0393, 0.3092, 0.0393, 0.3167, 0.03555, 0.3167, 0.03555, 0.3092, 0.0393, 0.2905, 0.0393, 0.298, 0.03555, 0.298, 0.03555, 0.2905, 0.0524, 0.675, 0.0524, 0.6975, 0.05127, 0.6975, 0.05127, 0.675, 0.05127, 0.675, 0.05127, 0.6975, 0.0494, 0.6975, 0.0494, 0.675, 0.05465, 0.675, 0.05465, 0.6975, 0.05353, 0.6975, 0.05353, 0.675, 0.05353, 0.675, 0.05353, 0.6975, 0.0524, 0.6975, 0.0524, 0.675, 0.06291, 0.6844, 0.06404, 0.6844, 0.06404, 0.6862, 0.06291, 0.6862, 0.06783, 0.2886, 0.06783, 0.2811, 0.07121, 0.2792, 0.07121, 0.2905, 0.06333, 0.2811, 0.06333, 0.2886, 0.06183, 0.2905, 0.06183, 0.2792, 0.06783, 0.2811, 0.06333, 0.2811, 0.06183, 0.2792, 0.07121, 0.2792, 0.07722, 0.2811, 0.07271, 0.2811, 0.07121, 0.2792, 0.0806, 0.2792, 0.07271, 0.2811, 0.07271, 0.2886, 0.07121, 0.2905, 0.07121, 0.2792, 0.07722, 0.2886, 0.07722, 0.2811, 0.0806, 0.2792, 0.0806, 0.2905, 0.06783, 0.3261, 0.06783, 0.3186, 0.07121, 0.3167, 0.07121, 0.328, 0.06333, 0.3186, 0.06333, 0.3261, 0.06183, 0.328, 0.06183, 0.3167, 0.06333, 0.3261, 0.06783, 0.3261, 0.07121, 0.328, 0.06183, 0.328, 0.07271, 0.3261, 0.07722, 0.3261, 0.0806, 0.328, 0.07121, 0.328, 0.07271, 0.3186, 0.07271, 0.3261, 0.07121, 0.328, 0.07121, 0.3167, 0.07722, 0.3261, 0.07722, 0.3186, 0.0806, 0.3167, 0.0806, 0.328, 0.04268, 0.3483, 0.03705, 0.3483, 0.03555, 0.3468, 0.04493, 0.3468, 0.03705, 0.3528, 0.04268, 0.3528, 0.04493, 0.3543, 0.03555, 0.3543, 0.04268, 0.3528, 0.04268, 0.3483, 0.04493, 0.3468, 0.04493, 0.3543, 0.03705, 0.3483, 0.03705, 0.3528, 0.03555, 0.3543, 0.03555, 0.3468, 0.04268, 0.3295, 0.03705, 0.3295, 0.03555, 0.328, 0.04493, 0.328, 0.03705, 0.334, 0.04268, 0.334, 0.04493, 0.3355, 0.03555, 0.3355, 0.04268, 0.334, 0.04268, 0.3295, 0.04493, 0.328, 0.04493, 0.3355, 0.03705, 0.3295, 0.03705, 0.334, 0.03555, 0.3355, 0.03555, 0.328, 0.09382, 0.6697, 0.09457, 0.6697, 0.09457, 0.696, 0.09382, 0.696, 0.07759, 0.3374, 0.07759, 0.328, 0.07834, 0.328, 0.07834, 0.3374, 0.07909, 0.328, 0.07909, 0.3374, 0.07834, 0.3374, 0.07834, 0.328, 0.07534, 0.328, 0.07647, 0.328, 0.07647, 0.3374, 0.07534, 0.3374, 0.06445, 0.343, 0.06445, 0.3374, 0.06483, 0.3374, 0.06483, 0.343, 0.06783, 0.328, 0.06783, 0.3393, 0.06596, 0.3393, 0.06596, 0.328, 0.07647, 0.3374, 0.07647, 0.328, 0.07759, 0.328, 0.07759, 0.3374, 0.05957, 0.3393, 0.05957, 0.328, 0.06145, 0.328, 0.06145, 0.3393, 0.04493, 0.337, 0.03705, 0.337, 0.03555, 0.3355, 0.04493, 0.3355, 0.03705, 0.3453, 0.04493, 0.3453, 0.04493, 0.3468, 0.03555, 0.3468, 0.03705, 0.337, 0.03705, 0.3453, 0.03555, 0.3468, 0.03555, 0.3355, 0.07684, 0.3374, 0.07684, 0.3419, 0.07647, 0.3419, 0.07647, 0.3374, 0.04569, 0.3393, 0.04569, 0.3438, 0.04531, 0.3438, 0.04531, 0.3393, 0.06783, 0.334, 0.06783, 0.3295, 0.07008, 0.328, 0.07008, 0.3374, 0.06145, 0.3359, 0.06145, 0.3314, 0.0637, 0.328, 0.0637, 0.3374, 0.09419, 0.6697, 0.09081, 0.6697, 0.09081, 0.6434, 0.09419, 0.6434, 0.07008, 0.3359, 0.07008, 0.3314, 0.07234, 0.328, 0.07234, 0.3374, 0.0637, 0.334, 0.0637, 0.3295, 0.06596, 0.328, 0.06596, 0.3374, 0.06304, 0.6997, 0.06153, 0.6997, 0.06153, 0.6922, 0.06304, 0.6922, 0.06153, 0.6997, 0.06003, 0.6997, 0.06003, 0.6922, 0.06153, 0.6922, 0.03563, 0.705, 0.03563, 0.7035, 0.03638, 0.7035, 0.03638, 0.705, 0.06754, 0.6922, 0.06754, 0.6997, 0.06679, 0.6997, 0.06679, 0.6922, 0.06078, 0.6997, 0.06078, 0.7072, 0.06003, 0.7072, 0.06003, 0.6997, 0.03563, 0.7035, 0.03563, 0.705, 0.03488, 0.705, 0.03488, 0.7035, 0.05282, 0.3378, 0.05282, 0.3295, 0.05432, 0.328, 0.05432, 0.3393, 0.05282, 0.3295, 0.04644, 0.3295, 0.04493, 0.328, 0.05432, 0.328, 0.04644, 0.3295, 0.04644, 0.3378, 0.04493, 0.3393, 0.04493, 0.328, 0.04644, 0.3378, 0.05282, 0.3378, 0.05432, 0.3393, 0.04493, 0.3393, 0.784, 0.8252, 0.784, 0.8408, 0.7837, 0.8408, 0.7837, 0.8252, 0.8294, 0.8018, 0.8294, 0.7784, 0.8297, 0.7784, 0.8297, 0.8018, 0.8124, 0.8252, 0.8124, 0.8375, 0.8121, 0.8375, 0.8121, 0.8252, 0.25, 6.588e-06, 0.25, 0.25, 4.416e-06, 0.25, 4.416e-06, 6.588e-06, 0.7843, 0.8408, 0.7843, 0.8252, 0.7845, 0.8252, 0.7845, 0.8408, 0.816, 0.8375, 0.816, 0.8252, 0.8163, 0.8252, 0.8163, 0.8375, 0.8305, 0.7996, 0.8305, 0.7784, 0.8308, 0.7784, 0.8308, 0.7996, 0.8316, 0.7784, 0.8316, 0.7996, 0.8313, 0.7996, 0.8313, 0.7784, 0.816, 0.8252, 0.816, 0.8375, 0.8157, 0.8375, 0.8157, 0.8252, 0.8316, 0.7996, 0.8316, 0.7784, 0.8319, 0.7784, 0.8319, 0.7996, 0.0622, 0.3449, 0.0622, 0.3374, 0.06258, 0.3374, 0.06258, 0.3449, 0.0637, 0.3438, 0.0637, 0.3374, 0.06408, 0.3374, 0.06408, 0.3438, 0.07159, 0.3419, 0.07159, 0.3374, 0.07196, 0.3374, 0.07196, 0.3419, 0.07534, 0.3419, 0.07534, 0.3374, 0.07572, 0.3374, 0.07572, 0.3419, 0.07421, 0.3434, 0.07421, 0.3355, 0.07459, 0.3355, 0.07459, 0.3434, 0.08022, 0.328, 0.08022, 0.3363, 0.07984, 0.3363, 0.07984, 0.328, 0.04531, 0.3393, 0.04531, 0.3438, 0.04493, 0.3438, 0.04493, 0.3393, 0.06295, 0.3374, 0.06295, 0.3449, 0.06258, 0.3449, 0.06258, 0.3374, 0.07421, 0.3355, 0.07421, 0.3434, 0.07384, 0.3434, 0.07384, 0.3355, 0.07084, 0.3419, 0.07084, 0.3374, 0.07121, 0.3374, 0.07121, 0.3419, 0.0637, 0.3374, 0.0637, 0.3438, 0.06333, 0.3438, 0.06333, 0.3374, 0.04719, 0.3393, 0.04719, 0.3423, 0.04681, 0.3423, 0.04681, 0.3393, 0.07384, 0.3355, 0.07384, 0.3438, 0.07346, 0.3438, 0.07346, 0.3355, 0.07609, 0.3374, 0.07609, 0.3419, 0.07572, 0.3419, 0.07572, 0.3374, 0.07984, 0.3438, 0.07984, 0.3363, 0.08022, 0.3363, 0.08022, 0.3438, 0.06183, 0.3374, 0.06183, 0.3449, 0.06145, 0.3449, 0.06145, 0.3374, 0.06483, 0.343, 0.06483, 0.3374, 0.0652, 0.3374, 0.0652, 0.343, 0.06295, 0.3449, 0.06295, 0.3374, 0.06333, 0.3374, 0.06333, 0.3449, 0.06558, 0.3374, 0.06558, 0.343, 0.0652, 0.343, 0.0652, 0.3374, 0.07834, 0.3374, 0.07834, 0.3419, 0.07797, 0.3419, 0.07797, 0.3374, 0.07759, 0.3419, 0.07759, 0.3374, 0.07797, 0.3374, 0.07797, 0.3419, 0.0622, 0.3374, 0.0622, 0.3449, 0.06183, 0.3449, 0.06183, 0.3374, 0.04569, 0.3423, 0.04569, 0.3393, 0.04606, 0.3393, 0.04606, 0.3423, 0.07909, 0.343, 0.07909, 0.3355, 0.07947, 0.3355, 0.07947, 0.343, 0.07759, 0.3374, 0.07759, 0.3419, 0.07722, 0.3419, 0.07722, 0.3374, 0.07684, 0.3419, 0.07684, 0.3374, 0.07722, 0.3374, 0.07722, 0.3419, 0.07008, 0.3419, 0.07008, 0.3374, 0.07046, 0.3374, 0.07046, 0.3419, 0.04644, 0.3393, 0.04644, 0.3423, 0.04606, 0.3423, 0.04606, 0.3393, 0.07496, 0.3355, 0.07496, 0.343, 0.07459, 0.343, 0.07459, 0.3355, 0.7962, 0.8246, 0.7962, 0.8035, 0.7968, 0.8029, 0.7968, 0.8252, 0.7829, 0.8258, 0.7706, 0.8258, 0.7701, 0.8252, 0.7834, 0.8252, 0.8252, 0.7789, 0.813, 0.7789, 0.8124, 0.7784, 0.8258, 0.7784, 0.7829, 0.8246, 0.7829, 0.8035, 0.7834, 0.8029, 0.7834, 0.8252, 0.8096, 0.8246, 0.8096, 0.8035, 0.8102, 0.8029, 0.8102, 0.8252, 0.7974, 0.8246, 0.8096, 0.8246, 0.8102, 0.8252, 0.7968, 0.8252, 0.7974, 0.8035, 0.7974, 0.8246, 0.7968, 0.8252, 0.7968, 0.8029, 0.8096, 0.8035, 0.7974, 0.8035, 0.7968, 0.8029, 0.8102, 0.8029, 0.784, 0.8246, 0.7962, 0.8246, 0.7968, 0.8252, 0.7834, 0.8252, 0.7962, 0.8035, 0.784, 0.8035, 0.7834, 0.8029, 0.7968, 0.8029, 0.784, 0.8035, 0.784, 0.8246, 0.7834, 0.8252, 0.7834, 0.8029, 0.823, 0.8246, 0.823, 0.8035, 0.8235, 0.8029, 0.8235, 0.8252, 0.8107, 0.8035, 0.8107, 0.8246, 0.8102, 0.8252, 0.8102, 0.8029, 0.8107, 0.8246, 0.823, 0.8246, 0.8235, 0.8252, 0.8102, 0.8252, 0.823, 0.8035, 0.8107, 0.8035, 0.8102, 0.8029, 0.8235, 0.8029, 0.7829, 0.8035, 0.7706, 0.8035, 0.7701, 0.8029, 0.7834, 0.8029, 0.7706, 0.8246, 0.7829, 0.8246, 0.7834, 0.8252, 0.7701, 0.8252, 0.7706, 0.8035, 0.7706, 0.8246, 0.7701, 0.8252, 0.7701, 0.8029, 0.813, 0.7789, 0.813, 0.7945, 0.8124, 0.7951, 0.8124, 0.7784, 0.8252, 0.7945, 0.8252, 0.7789, 0.8258, 0.7784, 0.8258, 0.7951, 0.813, 0.7945, 0.8252, 0.7945, 0.8258, 0.7951, 0.8124, 0.7951, 0.7706, 0.8258, 0.7706, 0.8414, 0.7701, 0.8419, 0.7701, 0.8252, 0.7829, 0.8414, 0.7829, 0.8258, 0.7834, 0.8252, 0.7834, 0.8419, 0.7706, 0.8414, 0.7829, 0.8414, 0.7834, 0.8419, 0.7701, 0.8419, 0.8107, 0.8258, 0.8029, 0.8258, 0.8024, 0.8252, 0.8113, 0.8252, 0.8029, 0.8258, 0.8029, 0.838, 0.8024, 0.8386, 0.8024, 0.8252, 0.8107, 0.838, 0.8107, 0.8258, 0.8113, 0.8252, 0.8113, 0.8386, 0.8029, 0.838, 0.8107, 0.838, 0.8113, 0.8386, 0.8024, 0.8386, 0.7962, 0.8258, 0.7884, 0.8258, 0.7879, 0.8252, 0.7968, 0.8252, 0.7884, 0.838, 0.7962, 0.838, 0.7968, 0.8386, 0.7879, 0.8386, 0.7962, 0.838, 0.7962, 0.8258, 0.7968, 0.8252, 0.7968, 0.8386, 0.7884, 0.8258, 0.7884, 0.838, 0.7879, 0.8386, 0.7879, 0.8252, 0.8118, 0.8024, 0.8118, 0.7789, 0.8124, 0.7784, 0.8124, 0.8029, 0.8118, 0.7789, 0.794, 0.7789, 0.7935, 0.7784, 0.8124, 0.7784, 0.794, 0.7789, 0.794, 0.8024, 0.7935, 0.8029, 0.7935, 0.7784, 0.794, 0.8024, 0.8118, 0.8024, 0.8124, 0.8029, 0.7935, 0.8029, 2.356e-06, 0.2499, 2.356e-06, 2.817e-06, 0.25, 2.757e-06, 0.25, 0.2499, 0.25, 0.25, 0.25, 0.0, 0.5, 0.0, 0.5, 0.25, 0.25, 2.793e-06, 0.25, 0.25, 2.577e-06, 0.25, 2.577e-06, 2.734e-06, 0.5, 5.383e-06, 0.5, 0.25, 0.25, 0.25, 0.25, 5.383e-06, 0.0, 0.0, 0.25, 0.0, 0.25, 0.25, 0.0, 0.25, 0.25, 0.2499, 2.378e-06, 0.2499, 2.356e-06, 2.817e-06, 0.25, 2.757e-06, 0.0, 2.271e-07, 0.25, 0.0, 0.25, 0.25, 2.271e-07, 0.25, 0.5, 0.25, 0.25, 0.25, 0.25, 0.0, 0.5, 0.0, 0.25, 0.25, 0.0, 0.25, 0.0, 0.0, 0.25, 0.0, 0.8302, 0.7784, 0.8302, 0.7996, 0.83, 0.7996, 0.83, 0.7784, 0.8319, 0.7962, 0.8319, 0.7784, 0.8322, 0.7784, 0.8322, 0.7962, 0.8121, 0.8252, 0.8121, 0.8375, 0.8118, 0.8375, 0.8118, 0.8252, 0.8149, 0.8375, 0.8149, 0.8252, 0.8152, 0.8252, 0.8152, 0.8375, 0.8294, 0.7784, 0.8294, 0.8018, 0.8291, 0.8018, 0.8291, 0.7784, 0.8113, 0.8408, 0.8113, 0.8252, 0.8116, 0.8252, 0.8116, 0.8408, 0.813, 0.8252, 0.813, 0.8375, 0.8127, 0.8375, 0.8127, 0.8252, 0.8325, 0.7784, 0.8325, 0.7962, 0.8322, 0.7962, 0.8322, 0.7784, 0.7843, 0.8252, 0.7843, 0.8408, 0.784, 0.8408, 0.784, 0.8252, 0.8132, 0.8375, 0.8132, 0.8252, 0.8135, 0.8252, 0.8135, 0.8375, 0.8149, 0.8252, 0.8149, 0.8375, 0.8146, 0.8375, 0.8146, 0.8252, 0.83, 0.7784, 0.83, 0.7996, 0.8297, 0.7996, 0.8297, 0.7784, 0.8124, 0.8029, 0.8124, 0.7951, 0.8127, 0.7951, 0.8127, 0.8029, 0.8311, 0.7996, 0.8311, 0.7784, 0.8313, 0.7784, 0.8313, 0.7996, 0.8152, 0.8375, 0.8152, 0.8252, 0.8155, 0.8252, 0.8155, 0.8375, 0.8311, 0.7784, 0.8311, 0.7996, 0.8308, 0.7996, 0.8308, 0.7784, 0.8157, 0.8252, 0.8157, 0.8375, 0.8155, 0.8375, 0.8155, 0.8252, 0.8288, 0.7906, 0.8288, 0.8029, 0.8286, 0.8029, 0.8286, 0.7906, 0.8302, 0.7996, 0.8302, 0.7784, 0.8305, 0.7784, 0.8305, 0.7996, 0.8132, 0.7951, 0.8132, 0.8029, 0.813, 0.8029, 0.813, 0.7951, 0.8141, 0.8375, 0.8141, 0.8252, 0.8143, 0.8252, 0.8143, 0.8375, 0.8283, 0.8029, 0.8283, 0.7906, 0.8286, 0.7906, 0.8286, 0.8029, 0.8127, 0.8029, 0.8127, 0.7951, 0.813, 0.7951, 0.813, 0.8029, 0.8124, 0.8375, 0.8124, 0.8252, 0.8127, 0.8252, 0.8127, 0.8375, 0.8116, 0.8375, 0.8116, 0.8252, 0.8118, 0.8252, 0.8118, 0.8375, 0.8135, 0.7951, 0.8135, 0.8029, 0.8132, 0.8029, 0.8132, 0.7951, 0.8132, 0.8252, 0.8132, 0.8375, 0.813, 0.8375, 0.813, 0.8252, 0.25, 6.588e-06, 0.25, 0.25, 4.416e-06, 0.25, 4.416e-06, 6.618e-06, 0.7879, 0.8007, 0.7879, 0.7929, 0.7935, 0.7906, 0.7935, 0.8029, 0.7723, 0.8007, 0.7879, 0.8007, 0.7935, 0.8029, 0.7701, 0.8029, 0.7723, 0.7929, 0.7723, 0.8007, 0.7701, 0.8029, 0.7701, 0.7906, 0.7879, 0.7929, 0.7723, 0.7929, 0.7701, 0.7906, 0.7935, 0.7906, 0.7879, 0.7884, 0.7879, 0.7806, 0.7935, 0.7784, 0.7935, 0.7906, 0.7879, 0.7806, 0.7723, 0.7806, 0.7701, 0.7784, 0.7935, 0.7784, 0.7723, 0.7806, 0.7723, 0.7884, 0.7701, 0.7906, 0.7701, 0.7784, 0.7723, 0.7884, 0.7879, 0.7884, 0.7935, 0.7906, 0.7701, 0.7906, 0.8177, 0.8252, 0.8177, 0.8375, 0.8174, 0.8375, 0.8174, 0.8252, 0.8291, 0.7784, 0.8291, 0.7906, 0.828, 0.7906, 0.828, 0.7784, 0.818, 0.8252, 0.818, 0.8375, 0.8177, 0.8375, 0.8177, 0.8252, 0.8171, 0.8252, 0.8171, 0.8375, 0.8169, 0.8375, 0.8169, 0.8252, 0.7857, 0.8252, 0.7857, 0.8375, 0.7845, 0.8375, 0.7845, 0.8252, 0.8138, 0.8252, 0.8138, 0.8375, 0.8135, 0.8375, 0.8135, 0.8252, 0.8182, 0.8252, 0.8182, 0.8375, 0.818, 0.8375, 0.818, 0.8252, 0.828, 0.7906, 0.828, 0.8029, 0.8269, 0.8029, 0.8269, 0.7906, 0.8185, 0.8252, 0.8185, 0.8375, 0.8182, 0.8375, 0.8182, 0.8252, 0.8174, 0.8252, 0.8174, 0.8375, 0.8171, 0.8375, 0.8171, 0.8252, 0.828, 0.7784, 0.828, 0.7906, 0.8269, 0.7906, 0.8269, 0.7784, 0.8141, 0.8252, 0.8141, 0.8375, 0.8138, 0.8375, 0.8138, 0.8252, 0.8146, 0.8252, 0.8146, 0.8375, 0.8143, 0.8375, 0.8143, 0.8252, 0.7879, 0.8252, 0.7879, 0.8375, 0.7868, 0.8375, 0.7868, 0.8252, 0.828, 0.8029, 0.828, 0.7906, 0.8283, 0.7906, 0.8283, 0.8029, 0.8169, 0.8252, 0.8169, 0.8375, 0.8166, 0.8375, 0.8166, 0.8252, 0.7868, 0.8252, 0.7868, 0.8375, 0.7857, 0.8375, 0.7857, 0.8252, 0.8163, 0.8375, 0.8163, 0.8252, 0.8166, 0.8252, 0.8166, 0.8375, 0.8327, 0.7784, 0.8327, 0.7962, 0.8325, 0.7962, 0.8325, 0.7784, 0.8269, 0.7784, 0.8269, 0.7962, 0.8258, 0.7962, 0.8258, 0.7784, 0.833, 0.7784, 0.833, 0.7962, 0.8327, 0.7962, 0.8327, 0.7784, 0.1694, 0.2942, 0.2005, 0.2942, 0.2005, 0.3252, 0.1694, 0.3252, 0.1383, 0.2942, 0.1694, 0.2942, 0.1694, 0.3252, 0.1383, 0.3252, 0.2005, 0.2942, 0.2315, 0.2942, 0.2315, 0.3252, 0.2005, 0.3252, 0.2005, 0.3252, 0.2315, 0.3252, 0.1383, 0.3252, 0.1694, 0.3252, 0.1694, 0.2942, 0.2005, 0.2942, 0.2005, 0.3252, 0.1694, 0.3252, 0.1383, 0.2942, 0.1694, 0.2942, 0.1694, 0.3252, 0.1383, 0.3252, 0.2005, 0.2942, 0.2315, 0.2942, 0.2315, 0.3252, 0.2005, 0.3252, 0.2005, 0.3252, 0.2315, 0.3252, 0.1383, 0.3252, 0.1694, 0.3252, 0.1694, 0.2942, 0.2005, 0.2942, 0.2005, 0.3252, 0.1694, 0.3252, 0.1383, 0.2942, 0.1694, 0.2942, 0.1694, 0.3252, 0.1383, 0.3252, 0.2005, 0.2942, 0.2315, 0.2942, 0.2315, 0.3252, 0.2005, 0.3252, 0.1694, 0.2942, 0.2005, 0.2942, 0.2005, 0.3252, 0.1694, 0.3252, 0.1383, 0.2942, 0.1694, 0.2942, 0.1694, 0.3252, 0.1383, 0.3252, 0.2005, 0.2942, 0.2315, 0.2942, 0.2315, 0.3252, 0.2005, 0.3252, 0.1694, 0.2942, 0.1383, 0.2942, 0.2315, 0.2942, 0.2005, 0.2942, 0.1694, 0.2942, 0.1383, 0.2942, 0.2315, 0.2942, 0.2005, 0.2942, 0.1721, 0.3353, 0.2008, 0.3353, 0.2008, 0.3639, 0.1721, 0.3639, 0.1435, 0.3353, 0.1721, 0.3353, 0.1721, 0.3639, 0.1435, 0.3639, 0.2008, 0.3353, 0.2294, 0.3353, 0.2294, 0.3639, 0.2008, 0.3639, 0.2008, 0.3639, 0.2294, 0.3639, 0.1435, 0.3639, 0.1721, 0.3639, 0.1721, 0.3353, 0.2008, 0.3353, 0.2008, 0.3639, 0.1721, 0.3639, 0.1435, 0.3353, 0.1721, 0.3353, 0.1721, 0.3639, 0.1435, 0.3639, 0.2008, 0.3353, 0.2294, 0.3353, 0.2294, 0.3639, 0.2008, 0.3639, 0.1721, 0.3353, 0.1435, 0.3353, 0.2294, 0.3353, 0.2008, 0.3353, 0.1721, 0.3353, 0.2008, 0.3353, 0.2008, 0.3639, 0.1721, 0.3639, 0.1435, 0.3353, 0.1721, 0.3353, 0.1721, 0.3639, 0.1435, 0.3639, 0.2008, 0.3353, 0.2294, 0.3353, 0.2294, 0.3639, 0.2008, 0.3639, 0.1721, 0.3353, 0.1435, 0.3353, 0.2294, 0.3353, 0.2008, 0.3353, 0.2008, 0.3639, 0.2294, 0.3639, 0.1435, 0.3639, 0.1721, 0.3639, 0.1721, 0.3353, 0.2008, 0.3353, 0.2008, 0.3639, 0.1721, 0.3639, 0.1435, 0.3353, 0.1721, 0.3353, 0.1721, 0.3639, 0.1435, 0.3639, 0.2008, 0.3353, 0.2294, 0.3353, 0.2294, 0.3639, 0.2008, 0.3639, 0.1721, 0.3353, 0.1435, 0.3353, 0.2294, 0.3353, 0.2008, 0.3353, 0.2008, 0.3639, 0.2294, 0.3639, 0.1435, 0.3639, 0.1721, 0.3639, 0.8268, 0.9788, 0.8268, 0.9841, 0.8209, 0.9841, 0.8209, 0.9788, 0.8505, 0.9785, 0.8564, 0.9785, 0.8564, 0.9844, 0.8505, 0.9844, 0.767, 0.985, 0.767, 0.9903, 0.7611, 0.9903, 0.7611, 0.985, 0.8387, 0.985, 0.8387, 0.9903, 0.8328, 0.9903, 0.8328, 0.985, 0.8564, 0.9607, 0.8564, 0.9667, 0.8505, 0.9667, 0.8505, 0.9607, 0.8505, 0.9193, 0.8564, 0.9193, 0.8564, 0.9252, 0.8505, 0.9252, 0.8387, 0.8959, 0.8387, 0.985, 0.8328, 0.985, 0.8328, 0.8959, 0.767, 0.8959, 0.767, 0.985, 0.7611, 0.985, 0.7611, 0.8959, 0.8446, 0.8959, 0.8446, 0.985, 0.8387, 0.985, 0.8387, 0.8959, 0.8268, 0.8897, 0.8268, 0.9788, 0.8209, 0.9788, 0.8209, 0.8897, 0.8558, 0.9726, 0.8505, 0.9726, 0.8505, 0.9667, 0.8558, 0.9667, 0.8624, 0.9305, 0.8564, 0.9305, 0.8564, 0.9252, 0.8624, 0.9252, 0.8564, 0.895, 0.8505, 0.895, 0.8505, 0.8897, 0.8564, 0.8897, 0.7913, 0.9903, 0.7913, 0.985, 0.7966, 0.985, 0.7966, 0.9903, 0.8612, 0.9726, 0.8558, 0.9726, 0.8558, 0.9667, 0.8612, 0.9667, 0.8446, 0.8897, 0.8446, 0.8959, 0.8387, 0.8959, 0.8387, 0.8897, 0.767, 0.8897, 0.767, 0.8959, 0.7611, 0.8959, 0.7611, 0.8897, 0.8387, 0.8897, 0.8387, 0.8959, 0.8328, 0.8959, 0.8328, 0.8897, 0.767, 0.9903, 0.767, 0.985, 0.7913, 0.985, 0.7913, 0.9903, 0.8564, 0.9193, 0.8505, 0.9193, 0.8505, 0.895, 0.8564, 0.895, 0.8624, 0.9548, 0.8564, 0.9548, 0.8564, 0.9305, 0.8624, 0.9305, 0.8209, 0.9788, 0.8209, 0.9841, 0.7966, 0.9841, 0.7966, 0.9788, 0.8505, 0.9726, 0.8558, 0.9726, 0.8558, 0.9785, 0.8505, 0.9785, 0.8564, 0.9252, 0.8564, 0.9305, 0.8505, 0.9305, 0.8505, 0.9252, 0.8564, 0.895, 0.8564, 0.8897, 0.8624, 0.8897, 0.8624, 0.895, 0.8564, 0.9607, 0.8505, 0.9607, 0.8505, 0.9548, 0.8564, 0.9548, 0.8328, 0.8897, 0.8328, 0.8959, 0.8268, 0.8959, 0.8268, 0.8897, 0.8446, 0.8959, 0.8446, 0.8897, 0.8505, 0.8897, 0.8505, 0.8959, 0.8268, 0.9788, 0.8209, 0.9788, 0.8209, 0.9841, 0.8268, 0.9841, 0.8505, 0.9785, 0.8505, 0.9844, 0.8564, 0.9844, 0.8564, 0.9785, 0.767, 0.985, 0.7611, 0.985, 0.7611, 0.9903, 0.767, 0.9903, 0.8387, 0.985, 0.8328, 0.985, 0.8328, 0.9903, 0.8387, 0.9903, 0.8564, 0.9607, 0.8505, 0.9607, 0.8505, 0.9667, 0.8564, 0.9667, 0.8505, 0.9193, 0.8505, 0.9252, 0.8564, 0.9252, 0.8564, 0.9193, 0.8387, 0.8959, 0.8328, 0.8959, 0.8328, 0.985, 0.8387, 0.985, 0.767, 0.8959, 0.7611, 0.8959, 0.7611, 0.985, 0.767, 0.985, 0.8446, 0.8959, 0.8387, 0.8959, 0.8387, 0.985, 0.8446, 0.985, 0.8268, 0.8897, 0.8209, 0.8897, 0.8209, 0.9788, 0.8268, 0.9788, 0.8558, 0.9726, 0.8558, 0.9667, 0.8505, 0.9667, 0.8505, 0.9726, 0.8624, 0.9305, 0.8624, 0.9252, 0.8564, 0.9252, 0.8564, 0.9305, 0.8564, 0.895, 0.8564, 0.8897, 0.8505, 0.8897, 0.8505, 0.895, 0.7913, 0.9903, 0.7966, 0.9903, 0.7966, 0.985, 0.7913, 0.985, 0.8612, 0.9726, 0.8612, 0.9667, 0.8558, 0.9667, 0.8558, 0.9726, 0.8446, 0.8897, 0.8387, 0.8897, 0.8387, 0.8959, 0.8446, 0.8959, 0.767, 0.8897, 0.7611, 0.8897, 0.7611, 0.8959, 0.767, 0.8959, 0.8387, 0.8897, 0.8328, 0.8897, 0.8328, 0.8959, 0.8387, 0.8959, 0.767, 0.9903, 0.7913, 0.9903, 0.7913, 0.985, 0.767, 0.985, 0.8564, 0.9193, 0.8564, 0.895, 0.8505, 0.895, 0.8505, 0.9193, 0.8624, 0.9548, 0.8624, 0.9305, 0.8564, 0.9305, 0.8564, 0.9548, 0.8209, 0.9788, 0.7966, 0.9788, 0.7966, 0.9841, 0.8209, 0.9841, 0.8505, 0.9726, 0.8505, 0.9785, 0.8558, 0.9785, 0.8558, 0.9726, 0.8564, 0.9252, 0.8505, 0.9252, 0.8505, 0.9305, 0.8564, 0.9305, 0.8564, 0.895, 0.8624, 0.895, 0.8624, 0.8897, 0.8564, 0.8897, 0.8564, 0.9607, 0.8564, 0.9548, 0.8505, 0.9548, 0.8505, 0.9607, 0.8328, 0.8897, 0.8268, 0.8897, 0.8268, 0.8959, 0.8328, 0.8959, 0.8446, 0.8959, 0.8505, 0.8959, 0.8505, 0.8897, 0.8446, 0.8897])
me_cube.materials.append(mat_material)
me_cube.materials.append(mat_house8)
me_cube.use_remesh_preserve_volume = False
me_cube.use_remesh_preserve_attributes = False
me_cube.use_mirror_vertex_groups = False
me_cube.update()

# ---- objects
ob_house8 = bpy.data.objects.new('house8', me_cube)

# ---- transforms, parenting, visibility, modifiers, constraints
ob_house8.location = (0.0, 0.0, 0.0)
ob_house8.rotation_euler = (-1.571, -3.142, 0.0)
ob_house8.lock_rotations_4d = False
ob_house8.empty_display_type = 'ARROWS'
ob_house8.lineart.crease_threshold = 0.0

# ---- collection membership
col_collection.objects.link(ob_house8)

# ---- scene / render settings (as saved in the file)
scene.frame_start = 1; scene.frame_end = 250; scene.frame_set(1)
scene.render.engine = 'BLENDER_EEVEE_NEXT'
scene.cycles.use_denoising = False
scene.cycles.samples = 128
scene.cycles.sampling_pattern = 'TABULATED_SOBOL'
scene.cycles.use_adaptive_sampling = False
scene.cycles.use_light_tree = False
scene.view_settings.view_transform = 'Filmic'
bpy.context.view_layer.update()

# ---- added for rendering (the .blend has no active camera and no usable light): camera, sun
cam_auto = bpy.data.cameras.new('AutoCamera')
cam_auto.lens = 50.0
cam_auto.sensor_width = 36.0
cam_auto.clip_end = 1000.0
ob_auto_camera = bpy.data.objects.new('AutoCamera', cam_auto)
scene.collection.objects.link(ob_auto_camera)
ob_auto_camera.location = (11.4621, -11.8745, 15.2497)
ob_auto_camera.rotation_euler = (1.09748, -7.21219e-08, 0.694738)
scene.camera = ob_auto_camera
light_auto_sun = bpy.data.lights.new('AutoSun', 'SUN')
light_auto_sun.energy = 3.0
light_auto_sun.angle = 0.0523599
ob_auto_sun = bpy.data.objects.new('AutoSun', light_auto_sun)
scene.collection.objects.link(ob_auto_sun)
ob_auto_sun.rotation_euler = (0.872665, 0.174533, 0.523599)
bpy.context.view_layer.update()
